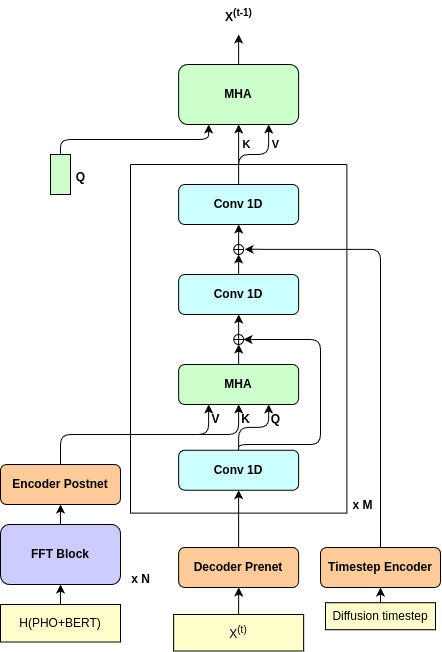

The diagram above was exported from draw.io. Its source (the exported page's mxGraphModel, read from the mxfile embedded in the PNG):
<mxGraphModel dx="549" dy="1100" grid="1" gridSize="10" guides="1" tooltips="1" connect="1" arrows="1" fold="1" page="1" pageScale="1" pageWidth="850" pageHeight="1100" math="0" shadow="0">
  <root>
    <mxCell id="0" />
    <mxCell id="1" parent="0" />
    <mxCell id="32" style="edgeStyle=none;html=1;exitX=0.5;exitY=0;exitDx=0;exitDy=0;entryX=0.5;entryY=1;entryDx=0;entryDy=0;" parent="1" source="5" target="11" edge="1">
      <mxGeometry relative="1" as="geometry">
        <mxPoint x="209.9999999999999" y="842" as="targetPoint" />
      </mxGeometry>
    </mxCell>
    <mxCell id="5" value="&lt;span style=&quot;color: rgb(0, 0, 0);&quot;&gt;H(PHO+BERT)&lt;/span&gt;" style="rounded=0;whiteSpace=wrap;html=1;fillColor=#FFFFCC;" parent="1" vertex="1">
      <mxGeometry x="150" y="802" width="120" height="37.5" as="geometry" />
    </mxCell>
    <mxCell id="63" style="edgeStyle=orthogonalEdgeStyle;html=1;exitX=0.5;exitY=0;exitDx=0;exitDy=0;entryX=0.5;entryY=1;entryDx=0;entryDy=0;" parent="1" source="9" target="60" edge="1">
      <mxGeometry relative="1" as="geometry" />
    </mxCell>
    <mxCell id="68" style="edgeStyle=orthogonalEdgeStyle;html=1;exitX=0.5;exitY=0;exitDx=0;exitDy=0;entryX=0.25;entryY=1;entryDx=0;entryDy=0;" parent="1" source="9" target="60" edge="1">
      <mxGeometry relative="1" as="geometry" />
    </mxCell>
    <mxCell id="9" value="&lt;b&gt;Encoder Postnet&lt;/b&gt;" style="rounded=1;whiteSpace=wrap;html=1;fillColor=#FFCC99;" parent="1" vertex="1">
      <mxGeometry x="150" y="662" width="120" height="40" as="geometry" />
    </mxCell>
    <mxCell id="10" value="" style="group" parent="1" vertex="1" connectable="0">
      <mxGeometry x="150" y="722" width="160" height="70" as="geometry" />
    </mxCell>
    <mxCell id="11" value="&lt;b&gt;FFT Block&lt;/b&gt;" style="rounded=1;whiteSpace=wrap;html=1;fillColor=#CCCCFF;" parent="10" vertex="1">
      <mxGeometry width="120" height="60" as="geometry" />
    </mxCell>
    <mxCell id="12" value="&lt;b&gt;x N&lt;/b&gt;" style="text;html=1;align=center;verticalAlign=middle;resizable=0;points=[];autosize=1;strokeColor=none;fillColor=none;" parent="10" vertex="1">
      <mxGeometry x="120" y="40" width="40" height="30" as="geometry" />
    </mxCell>
    <mxCell id="37" style="edgeStyle=none;html=1;exitX=0.5;exitY=0;exitDx=0;exitDy=0;entryX=0.5;entryY=1;entryDx=0;entryDy=0;" parent="1" source="11" target="9" edge="1">
      <mxGeometry relative="1" as="geometry" />
    </mxCell>
    <mxCell id="48" style="edgeStyle=none;html=1;exitX=0.5;exitY=0;exitDx=0;exitDy=0;entryX=0.5;entryY=1;entryDx=0;entryDy=0;" parent="1" source="43" target="47" edge="1">
      <mxGeometry relative="1" as="geometry" />
    </mxCell>
    <mxCell id="43" value="Diffusion timestep" style="rounded=0;whiteSpace=wrap;html=1;fillColor=#FFFFCC;" parent="1" vertex="1">
      <mxGeometry x="475" y="800.25" width="110" height="27" as="geometry" />
    </mxCell>
    <mxCell id="50" style="edgeStyle=none;html=1;exitX=0.5;exitY=0;exitDx=0;exitDy=0;entryX=0.5;entryY=1;entryDx=0;entryDy=0;" parent="1" source="46" target="49" edge="1">
      <mxGeometry relative="1" as="geometry" />
    </mxCell>
    <mxCell id="46" value="X&lt;sup&gt;(t)&lt;/sup&gt;" style="rounded=0;whiteSpace=wrap;html=1;fillColor=#FFFFCC;" parent="1" vertex="1">
      <mxGeometry x="323.16" y="812" width="130" height="36.5" as="geometry" />
    </mxCell>
    <mxCell id="47" value="&lt;b&gt;Timestep Encoder&lt;/b&gt;" style="rounded=1;whiteSpace=wrap;html=1;fillColor=#FFCC99;" parent="1" vertex="1">
      <mxGeometry x="470" y="745" width="120" height="40" as="geometry" />
    </mxCell>
    <mxCell id="56" style="edgeStyle=orthogonalEdgeStyle;html=1;exitX=0.5;exitY=0;exitDx=0;exitDy=0;entryX=0.5;entryY=1;entryDx=0;entryDy=0;" parent="1" source="49" target="54" edge="1">
      <mxGeometry relative="1" as="geometry" />
    </mxCell>
    <mxCell id="49" value="&lt;b&gt;Decoder Prenet&lt;/b&gt;" style="rounded=1;whiteSpace=wrap;html=1;fillColor=#FFCC99;" parent="1" vertex="1">
      <mxGeometry x="328.16" y="745" width="120" height="40" as="geometry" />
    </mxCell>
    <mxCell id="52" value="" style="group" parent="1" vertex="1" connectable="0">
      <mxGeometry x="280" y="482" width="265" height="240" as="geometry" />
    </mxCell>
    <mxCell id="44" value="" style="swimlane;startSize=0;" parent="52" vertex="1">
      <mxGeometry y="-120" width="216.33" height="348.57" as="geometry">
        <mxRectangle x="410" y="200" width="50" height="40" as="alternateBounds" />
      </mxGeometry>
    </mxCell>
    <mxCell id="61" style="edgeStyle=orthogonalEdgeStyle;html=1;exitX=0.5;exitY=0;exitDx=0;exitDy=0;entryX=0.75;entryY=1;entryDx=0;entryDy=0;" parent="44" source="54" target="60" edge="1">
      <mxGeometry relative="1" as="geometry">
        <mxPoint x="20" y="240" as="targetPoint" />
      </mxGeometry>
    </mxCell>
    <mxCell id="73" style="edgeStyle=orthogonalEdgeStyle;html=1;entryX=1;entryY=0.5;entryDx=0;entryDy=0;entryPerimeter=0;exitX=0.5;exitY=0;exitDx=0;exitDy=0;" parent="44" source="54" target="69" edge="1">
      <mxGeometry relative="1" as="geometry">
        <mxPoint x="180" y="160" as="targetPoint" />
        <Array as="points">
          <mxPoint x="108" y="280" />
          <mxPoint x="190" y="280" />
          <mxPoint x="190" y="175" />
        </Array>
      </mxGeometry>
    </mxCell>
    <mxCell id="54" value="&lt;b&gt;Conv 1D&lt;/b&gt;" style="rounded=1;whiteSpace=wrap;html=1;fillColor=#CCFFFF;" parent="44" vertex="1">
      <mxGeometry x="48.16" y="285.71000000000004" width="120" height="40" as="geometry" />
    </mxCell>
    <mxCell id="60" value="&lt;b&gt;MHA&lt;/b&gt;" style="rounded=1;whiteSpace=wrap;html=1;fillColor=#CCFFCC;" parent="44" vertex="1">
      <mxGeometry x="48.15999999999997" y="200.00000000000006" width="120" height="40" as="geometry" />
    </mxCell>
    <mxCell id="64" value="&lt;b&gt;Q&lt;/b&gt;" style="text;html=1;align=center;verticalAlign=middle;resizable=0;points=[];autosize=1;strokeColor=none;fillColor=none;" parent="44" vertex="1">
      <mxGeometry x="129.99999999999997" y="240" width="30" height="30" as="geometry" />
    </mxCell>
    <mxCell id="66" value="&lt;b&gt;K&lt;/b&gt;" style="text;html=1;align=center;verticalAlign=middle;resizable=0;points=[];autosize=1;strokeColor=none;fillColor=none;" parent="44" vertex="1">
      <mxGeometry x="100" y="240" width="30" height="30" as="geometry" />
    </mxCell>
    <mxCell id="67" value="&lt;b&gt;V&lt;/b&gt;" style="text;html=1;align=center;verticalAlign=middle;resizable=0;points=[];autosize=1;strokeColor=none;fillColor=none;" parent="44" vertex="1">
      <mxGeometry x="70" y="240" width="30" height="30" as="geometry" />
    </mxCell>
    <mxCell id="75" style="edgeStyle=orthogonalEdgeStyle;html=1;exitX=0.5;exitY=0;exitDx=0;exitDy=0;exitPerimeter=0;entryX=0.5;entryY=1;entryDx=0;entryDy=0;" parent="44" source="69" target="74" edge="1">
      <mxGeometry relative="1" as="geometry" />
    </mxCell>
    <mxCell id="69" value="" style="verticalLabelPosition=bottom;verticalAlign=top;html=1;shape=mxgraph.flowchart.summing_function;" parent="44" vertex="1">
      <mxGeometry x="103.28" y="170" width="9.76" height="10" as="geometry" />
    </mxCell>
    <mxCell id="70" style="edgeStyle=orthogonalEdgeStyle;html=1;exitX=0.5;exitY=0;exitDx=0;exitDy=0;entryX=0.5;entryY=1;entryDx=0;entryDy=0;entryPerimeter=0;" parent="44" source="60" target="69" edge="1">
      <mxGeometry relative="1" as="geometry" />
    </mxCell>
    <mxCell id="77" style="edgeStyle=orthogonalEdgeStyle;html=1;exitX=0.5;exitY=0;exitDx=0;exitDy=0;" parent="44" source="74" target="76" edge="1">
      <mxGeometry relative="1" as="geometry" />
    </mxCell>
    <mxCell id="74" value="&lt;b&gt;Conv 1D&lt;/b&gt;" style="rounded=1;whiteSpace=wrap;html=1;fillColor=#CCFFFF;" parent="44" vertex="1">
      <mxGeometry x="48.15999999999997" y="110.00000000000003" width="120" height="40" as="geometry" />
    </mxCell>
    <mxCell id="80" style="edgeStyle=orthogonalEdgeStyle;html=1;exitX=0.5;exitY=0;exitDx=0;exitDy=0;exitPerimeter=0;entryX=0.5;entryY=1;entryDx=0;entryDy=0;" parent="44" source="76" target="79" edge="1">
      <mxGeometry relative="1" as="geometry" />
    </mxCell>
    <mxCell id="76" value="" style="verticalLabelPosition=bottom;verticalAlign=top;html=1;shape=mxgraph.flowchart.summing_function;" parent="44" vertex="1">
      <mxGeometry x="103.27999999999997" y="80" width="9.76" height="10" as="geometry" />
    </mxCell>
    <mxCell id="79" value="&lt;b&gt;Conv 1D&lt;/b&gt;" style="rounded=1;whiteSpace=wrap;html=1;fillColor=#CCFFFF;" parent="44" vertex="1">
      <mxGeometry x="48.15999999999997" y="20.00000000000003" width="120" height="40" as="geometry" />
    </mxCell>
    <mxCell id="51" value="&lt;b&gt;x M&lt;/b&gt;" style="text;html=1;align=center;verticalAlign=middle;resizable=0;points=[];autosize=1;strokeColor=none;fillColor=none;" parent="52" vertex="1">
      <mxGeometry x="211.73469387755105" y="205.71428571428572" width="40" height="30" as="geometry" />
    </mxCell>
    <mxCell id="78" style="edgeStyle=orthogonalEdgeStyle;html=1;exitX=0.5;exitY=0;exitDx=0;exitDy=0;entryX=1.11;entryY=0.481;entryDx=0;entryDy=0;entryPerimeter=0;" parent="1" source="47" target="76" edge="1">
      <mxGeometry relative="1" as="geometry">
        <Array as="points">
          <mxPoint x="530" y="447" />
        </Array>
        <mxPoint x="400" y="447" as="targetPoint" />
      </mxGeometry>
    </mxCell>
    <mxCell id="94" style="edgeStyle=orthogonalEdgeStyle;html=1;exitX=0.5;exitY=0;exitDx=0;exitDy=0;" parent="1" source="83" edge="1">
      <mxGeometry relative="1" as="geometry">
        <mxPoint x="388.1578947368421" y="232" as="targetPoint" />
      </mxGeometry>
    </mxCell>
    <mxCell id="83" value="&lt;b&gt;MHA&lt;/b&gt;" style="rounded=1;whiteSpace=wrap;html=1;fillColor=#CCFFCC;" parent="1" vertex="1">
      <mxGeometry x="328.15999999999997" y="262" width="120" height="60" as="geometry" />
    </mxCell>
    <mxCell id="84" style="edgeStyle=none;html=1;exitX=0.5;exitY=0;exitDx=0;exitDy=0;entryX=0.5;entryY=1;entryDx=0;entryDy=0;" parent="1" source="79" target="83" edge="1">
      <mxGeometry relative="1" as="geometry">
        <mxPoint x="388.15999999999997" y="332" as="sourcePoint" />
      </mxGeometry>
    </mxCell>
    <mxCell id="85" value="&lt;b&gt;K&lt;/b&gt;" style="edgeLabel;html=1;align=center;verticalAlign=middle;resizable=0;points=[];" parent="84" vertex="1" connectable="0">
      <mxGeometry x="-0.1617" y="-7" relative="1" as="geometry">
        <mxPoint y="-15" as="offset" />
      </mxGeometry>
    </mxCell>
    <mxCell id="87" value="&lt;b&gt;V&lt;/b&gt;" style="edgeLabel;html=1;align=center;verticalAlign=middle;resizable=0;points=[];" parent="1" vertex="1" connectable="0">
      <mxGeometry x="405.15999999999997" y="352.00043478260864" as="geometry">
        <mxPoint x="19" y="-11" as="offset" />
      </mxGeometry>
    </mxCell>
    <mxCell id="88" value="" style="group" parent="1" vertex="1" connectable="0">
      <mxGeometry x="210" y="352" width="35" height="40" as="geometry" />
    </mxCell>
    <mxCell id="89" value="" style="rounded=0;whiteSpace=wrap;html=1;strokeColor=#000000;fillColor=#CCFFCC;shadow=0;" parent="88" vertex="1">
      <mxGeometry x="-10" width="20" height="40" as="geometry" />
    </mxCell>
    <mxCell id="90" value="&lt;b&gt;Q&lt;/b&gt;" style="text;html=1;align=center;verticalAlign=middle;resizable=0;points=[];autosize=1;strokeColor=none;fillColor=none;" parent="88" vertex="1">
      <mxGeometry x="5" y="7.8700000000000045" width="30" height="30" as="geometry" />
    </mxCell>
    <mxCell id="92" style="edgeStyle=orthogonalEdgeStyle;html=1;exitX=0.5;exitY=0;exitDx=0;exitDy=0;entryX=0.25;entryY=1;entryDx=0;entryDy=0;" parent="1" source="89" target="83" edge="1">
      <mxGeometry relative="1" as="geometry" />
    </mxCell>
    <mxCell id="93" style="edgeStyle=orthogonalEdgeStyle;html=1;exitX=0.5;exitY=0;exitDx=0;exitDy=0;entryX=0.75;entryY=1;entryDx=0;entryDy=0;" parent="1" source="79" target="83" edge="1">
      <mxGeometry relative="1" as="geometry" />
    </mxCell>
    <mxCell id="100" value="&lt;b&gt;X&lt;sup&gt;(t-1)&lt;/sup&gt;&lt;/b&gt;" style="text;html=1;align=center;verticalAlign=middle;resizable=0;points=[];autosize=1;strokeColor=none;fillColor=none;" parent="1" vertex="1">
      <mxGeometry x="363.16" y="198" width="50" height="30" as="geometry" />
    </mxCell>
  </root>
</mxGraphModel>